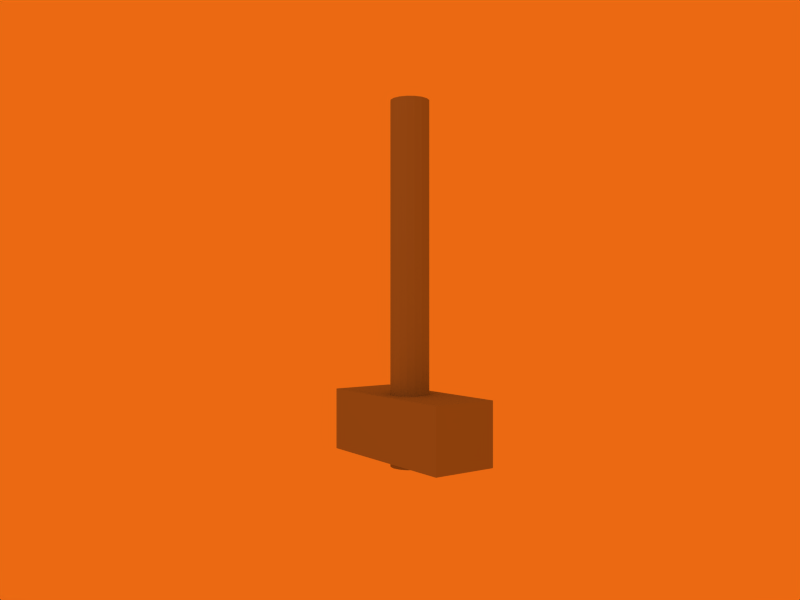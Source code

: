 # Source: hammer.blend  (saved by Blender 2.43.0; exported with 4.5.12 LTS)
import bpy
from mathutils import Matrix  # noqa: F401  (used for matrix-valued properties, if any)

bpy.ops.wm.read_factory_settings(use_empty=True)
scene = bpy.context.scene
scene.name = 'Scene'

# ---- collections
col_collection_1 = bpy.data.collections.new('Collection 1'); scene.collection.children.link(col_collection_1)

# ---- materials (node trees are filled in below, after node groups)
mat_hammertexture = bpy.data.materials.new('hammertexture')
mat_hammertexture.alpha_threshold = 0.0
mat_hammertexture.diffuse_color = (0.5981, 0.5981, 0.5981, 1.0)
mat_hammertexture.roughness = 0.5
mat_hammertexture.line_color = (0.0, 0.0, 0.0, 1.0)

# ---- material node trees

# ---- world
world_world_001 = bpy.data.worlds.new('World.001'); scene.world = world_world_001
world_world_001.color = (0.9222, 0.4119, 0.07173)
world_world_001.use_sun_shadow = False
world_world_001.sun_shadow_jitter_overblur = 0.0
world_world_001.cycles.sampling_method = 'MANUAL'
world_world_001.cycles.sample_map_resolution = 256

# ---- cameras
cam_camera_002 = bpy.data.cameras.new('Camera.002')
cam_camera_002.passepartout_alpha = 0.2
cam_camera_002.clip_end = 100.0
cam_camera_002.lens = 35.0
cam_camera_002.show_passepartout = False
cam_camera_002.show_safe_areas = True
cam_camera_002.dof.focus_distance = 0.0
cam_camera_002.dof.aperture_fstop = 128.0

# ---- lights
light_spot = bpy.data.lights.new('Spot', 'POINT')
light_spot.transmission_factor = 0.0
light_spot.cutoff_distance = 30.0
light_spot.energy = 100.0
light_spot.shadow_buffer_clip_start = 1.001
light_spot.shadow_soft_size = 1.0
light_spot.shadow_maximum_resolution = 0.006
light_spot.use_absolute_resolution = True
light_spot.cycles.use_multiple_importance_sampling = False

# ---- meshes
me_cylinder = bpy.data.meshes.new('Cylinder')
me_cylinder.from_pydata([(0.1628, 0.1628, -0.4721), (0.2128, 0.08813, -0.4721), (0.2303, 1.073e-07, -0.4721), (0.2128, -0.08813, -0.4721), (0.1628, -0.1628, -0.4721), (0.08813, -0.2128, -0.4721), (1.69e-07, -0.2303, -0.4721), (-0.08813, -0.2128, -0.4721), (-0.1628, -0.1628, -0.4721), (-0.2128, -0.08813, -0.4721), (-0.2303, 1.201e-07, -0.4721), (-0.2128, 0.08813, -0.4721), (-0.1628, 0.1628, -0.4721), (-0.08813, 0.2128, -0.4721), (2.843e-07, 0.2303, -0.4721), (0.08813, 0.2128, -0.4721), (0.1628, 0.1628, 3.818), (0.2128, 0.08813, 3.818), (0.2303, -1.8e-07, 3.818), (0.2128, -0.08813, 3.818), (0.1628, -0.1628, 3.818), (0.08813, -0.2128, 3.818), (-3.105e-07, -0.2303, 3.818), (-0.08813, -0.2128, 3.818), (-0.1628, -0.1628, 3.818), (-0.2128, -0.08813, 3.818), (-0.2303, 7.095e-07, 3.818), (-0.2128, 0.08813, 3.818), (-0.1628, 0.1628, 3.818), (-0.08813, 0.2128, 3.818), (8.737e-07, 0.2303, 3.818), (0.08813, 0.2128, 3.818), (1.343e-07, 1.174e-07, -0.4721), (1.343e-07, 1.174e-07, 3.818), (0.3989, 1.0, -0.3719), (0.3989, -1.0, -0.3719), (-0.3989, -1.0, -0.3719), (-0.3989, 1.0, -0.3719), (0.3989, 1.0, 0.3719), (0.3989, -1.0, 0.3719), (-0.3989, -1.0, 0.3719), (-0.3989, 1.0, 0.3719)], [], [(32, 0, 1), (33, 17, 16), (32, 1, 2), (33, 18, 17), (32, 2, 3), (33, 19, 18), (32, 3, 4), (33, 20, 19), (32, 4, 5), (33, 21, 20), (32, 5, 6), (33, 22, 21), (32, 6, 7), (33, 23, 22), (32, 7, 8), (33, 24, 23), (32, 8, 9), (33, 25, 24), (32, 9, 10), (33, 26, 25), (32, 10, 11), (33, 27, 26), (32, 11, 12), (33, 28, 27), (32, 12, 13), (33, 29, 28), (32, 13, 14), (33, 30, 29), (32, 14, 15), (33, 31, 30), (15, 0, 32), (33, 16, 31), (0, 16, 17, 1), (1, 17, 18, 2), (2, 18, 19, 3), (3, 19, 20, 4), (4, 20, 21, 5), (5, 21, 22, 6), (6, 22, 23, 7), (7, 23, 24, 8), (8, 24, 25, 9), (9, 25, 26, 10), (10, 26, 27, 11), (11, 27, 28, 12), (12, 28, 29, 13), (13, 29, 30, 14), (14, 30, 31, 15), (16, 0, 15, 31), (34, 35, 36, 37), (38, 41, 40, 39), (34, 38, 39, 35), (35, 39, 40, 36), (36, 40, 41, 37), (38, 34, 37, 41)])
_uv = me_cylinder.uv_layers.new(name='UVTex')
_uv.uv.foreach_set('vector', [0.2427, 0.9356, 0.1383, 0.9066, 0.173, 0.8922, 0.2427, 0.9353, 0.1196, 0.9455, 0.1196, 0.9251, 0.2427, 0.9356, 0.173, 0.8922, 0.2182, 0.8844, 0.2427, 0.9353, 0.1383, 0.9643, 0.1196, 0.9455, 0.2427, 0.9356, 0.2182, 0.8844, 0.2672, 0.8844, 0.2427, 0.9353, 0.173, 0.9787, 0.1383, 0.9643, 0.2427, 0.9356, 0.2672, 0.8844, 0.3124, 0.8922, 0.2427, 0.9353, 0.2182, 0.9864, 0.173, 0.9787, 0.2427, 0.9356, 0.3124, 0.8922, 0.3471, 0.9066, 0.2427, 0.9353, 0.2672, 0.9864, 0.2182, 0.9864, 0.2427, 0.9356, 0.3471, 0.9066, 0.3658, 0.9254, 0.2427, 0.9353, 0.3124, 0.9787, 0.2672, 0.9864, 0.2427, 0.9356, 0.3658, 0.9254, 0.3658, 0.9457, 0.2427, 0.9353, 0.3471, 0.9643, 0.3124, 0.9787, 0.2427, 0.9356, 0.3658, 0.9457, 0.3471, 0.9645, 0.2427, 0.9353, 0.3658, 0.9455, 0.3471, 0.9643, 0.2427, 0.9356, 0.3471, 0.9645, 0.3124, 0.9789, 0.2427, 0.9353, 0.3658, 0.9251, 0.3658, 0.9455, 0.2427, 0.9356, 0.3124, 0.9789, 0.2672, 0.9867, 0.2427, 0.9353, 0.3471, 0.9064, 0.3658, 0.9251, 0.2427, 0.9356, 0.2672, 0.9867, 0.2182, 0.9867, 0.2427, 0.9353, 0.3124, 0.892, 0.3471, 0.9064, 0.2427, 0.9356, 0.2182, 0.9867, 0.173, 0.9789, 0.2427, 0.9353, 0.2672, 0.8842, 0.3124, 0.892, 0.2427, 0.9356, 0.173, 0.9789, 0.1383, 0.9645, 0.2427, 0.9353, 0.2182, 0.8842, 0.2672, 0.8842, 0.2427, 0.9356, 0.1383, 0.9645, 0.1196, 0.9457, 0.2427, 0.9353, 0.173, 0.892, 0.2182, 0.8842, 0.2427, 0.9356, 0.1196, 0.9457, 0.1196, 0.9254, 0.2427, 0.9353, 0.1383, 0.9064, 0.173, 0.892, 0.1196, 0.9254, 0.1383, 0.9066, 0.2427, 0.9356, 0.2427, 0.9353, 0.1196, 0.9251, 0.1383, 0.9064, 0.3381, 0.01172, 0.3441, 0.6397, 0.3064, 0.6397, 0.3004, 0.01176, 0.3004, 0.01176, 0.3064, 0.6397, 0.2656, 0.6398, 0.2596, 0.0118, 0.2596, 0.0118, 0.2656, 0.6398, 0.2279, 0.6398, 0.2219, 0.01184, 0.2219, 0.01184, 0.2279, 0.6398, 0.1991, 0.6399, 0.1931, 0.01186, 0.6112, 0.01172, 0.6172, 0.6397, 0.5795, 0.6397, 0.5735, 0.01176, 0.5735, 0.01176, 0.5795, 0.6397, 0.5387, 0.6398, 0.5327, 0.0118, 0.5327, 0.0118, 0.5387, 0.6398, 0.501, 0.6398, 0.4951, 0.01184, 0.4891, 0.01172, 0.4951, 0.6397, 0.4662, 0.6397, 0.4602, 0.01175, 0.4602, 0.01175, 0.4662, 0.6397, 0.4285, 0.6398, 0.4226, 0.01179, 0.4226, 0.01179, 0.4285, 0.6398, 0.3877, 0.6398, 0.3818, 0.01183, 0.3818, 0.01183, 0.3877, 0.6398, 0.3501, 0.6399, 0.3441, 0.01186, 0.1871, 0.01172, 0.1931, 0.6397, 0.1643, 0.6397, 0.1583, 0.01175, 0.1583, 0.01175, 0.1643, 0.6397, 0.1266, 0.6398, 0.1206, 0.01179, 0.1206, 0.01179, 0.1266, 0.6398, 0.08578, 0.6398, 0.07981, 0.01183, 0.07981, 0.01183, 0.08578, 0.6398, 0.0481, 0.6399, 0.04213, 0.01186, 0.01926, 0.6399, 0.01328, 0.01189, 0.04213, 0.01186, 0.0481, 0.6399, 0.8426, 0.525, 0.8426, 0.06114, 0.6575, 0.06114, 0.6575, 0.525, 0.8426, 0.9889, 0.6575, 0.9889, 0.6575, 0.525, 0.8426, 0.525, 0.5181, 0.6707, 0.5181, 0.8432, 0.05426, 0.8432, 0.05426, 0.6707, 0.8426, 0.6707, 0.8426, 0.8432, 0.6575, 0.8432, 0.6575, 0.6707, 0.5181, 0.6707, 0.5181, 0.8432, 0.982, 0.8432, 0.982, 0.6707, 0.8426, 0.8432, 0.8426, 0.6707, 0.6575, 0.6707, 0.6575, 0.8432])
me_cylinder.materials.append(mat_hammertexture)
me_cylinder.use_remesh_preserve_volume = False
me_cylinder.use_remesh_preserve_attributes = False
me_cylinder.use_mirror_vertex_groups = False
me_cylinder.update()

# ---- objects
ob_camera = bpy.data.objects.new('Camera', cam_camera_002)
ob_hammer = bpy.data.objects.new('hammer', me_cylinder)
ob_lamp = bpy.data.objects.new('Lamp', light_spot)

# ---- transforms, parenting, visibility, modifiers, constraints
ob_camera.location = (-5.428, -7.352, 1.476)
ob_camera.rotation_euler = (1.571, -0.0, -0.6234)
ob_camera.lock_rotations_4d = False
ob_camera.empty_display_type = 'ARROWS'
ob_camera.color = (0.0, 0.0, 0.0, 1.0)
ob_camera.lineart.crease_threshold = 0.0
ob_hammer.location = (0.0, 0.0, 0.0)
ob_hammer.lock_rotations_4d = False
ob_hammer.empty_display_type = 'ARROWS'
ob_hammer.color = (0.0, 0.0, 0.0, 1.0)
ob_hammer.lineart.crease_threshold = 0.0
ob_lamp.location = (-7.35, -2.831, 5.904)
ob_lamp.rotation_euler = (0.6503, 0.05522, 1.866)
ob_lamp.lock_rotations_4d = False
ob_lamp.empty_display_type = 'ARROWS'
ob_lamp.color = (0.0, 0.0, 0.0, 0.0)
ob_lamp.lineart.crease_threshold = 0.0

# ---- collection membership
col_collection_1.objects.link(ob_camera)
col_collection_1.objects.link(ob_hammer)
col_collection_1.objects.link(ob_lamp)

# ---- scene / render settings (as saved in the file)
scene.camera = ob_camera
scene.frame_start = 1; scene.frame_end = 250; scene.frame_set(1)
scene.render.engine = 'BLENDER_EEVEE_NEXT'
scene.render.image_settings.file_format = 'JPEG'
scene.render.image_settings.color_mode = 'RGB'
scene.render.image_settings.compression = 90
scene.render.resolution_x = 800
scene.render.resolution_y = 600
scene.render.pixel_aspect_x = 100.0
scene.render.pixel_aspect_y = 100.0
scene.render.fps = 25
scene.render.dither_intensity = 0.0
scene.render.use_compositing = False
scene.render.use_sequencer = False
scene.render.bake_margin = 2
scene.render.bake_bias = 0.0
scene.render.use_stamp_time = False
scene.render.use_stamp_date = False
scene.render.use_stamp_frame = False
scene.render.use_stamp_camera = False
scene.render.use_stamp_scene = False
scene.render.use_stamp_filename = False
scene.render.use_stamp_render_time = False
scene.render.stamp_font_size = 0
scene.cycles.use_denoising = False
scene.cycles.samples = 10
scene.cycles.sampling_pattern = 'TABULATED_SOBOL'
scene.cycles.light_sampling_threshold = 0.0
scene.cycles.use_adaptive_sampling = False
scene.cycles.use_light_tree = False
scene.cycles.blur_glossy = 0.0
scene.cycles.volume_bounces = 1
scene.cycles.pixel_filter_type = 'GAUSSIAN'
scene.cycles.sample_clamp_indirect = 0.0
scene.view_settings.view_transform = 'Raw'
bpy.context.view_layer.update()

